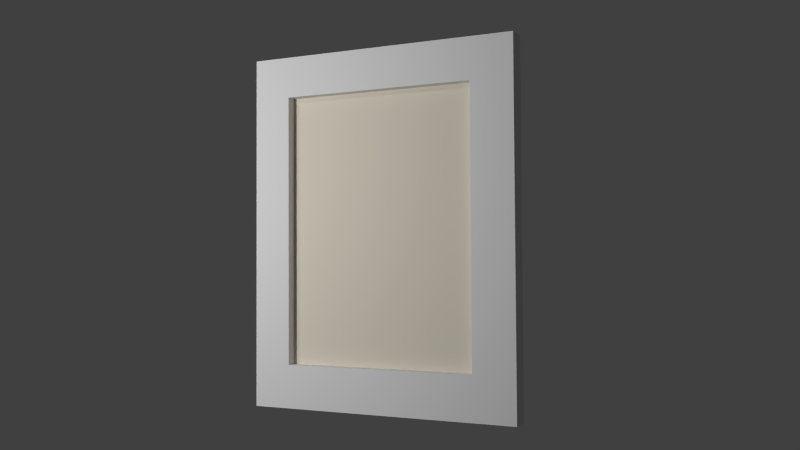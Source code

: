 # Source: back_hall_photo03.blend  (saved by Blender 2.74.0; exported with 4.5.12 LTS)
import bpy
from mathutils import Matrix  # noqa: F401  (used for matrix-valued properties, if any)

bpy.ops.wm.read_factory_settings(use_empty=True)
scene = bpy.context.scene
scene.name = 'Scene'

# ---- collections
col_collection_1 = bpy.data.collections.new('Collection 1'); scene.collection.children.link(col_collection_1)
col_collection_5 = bpy.data.collections.new('Collection 5'); scene.collection.children.link(col_collection_5)
col_collection_20 = bpy.data.collections.new('Collection 20'); scene.collection.children.link(col_collection_20)

# ---- materials (node trees are filled in below, after node groups)
mat_back_hall_painting06_canvas = bpy.data.materials.new('back_hall_painting06_canvas')
mat_back_hall_painting06_canvas.alpha_threshold = 0.0
mat_back_hall_painting06_canvas.use_transparent_shadow = False
mat_back_hall_painting06_canvas.diffuse_color = (0.8, 0.738, 0.6243, 1.0)
mat_back_hall_painting06_canvas.roughness = 0.5
mat_back_hall_painting06_canvas.specular_intensity = 0.0
mat_painting_paper_backing01 = bpy.data.materials.new('painting_paper_backing01')
mat_painting_paper_backing01.alpha_threshold = 0.0
mat_painting_paper_backing01.use_transparent_shadow = False
mat_painting_paper_backing01.roughness = 0.5
mat_painting_paper_backing01.specular_intensity = 0.0
mat_frame06 = bpy.data.materials.new('frame06')
mat_frame06.alpha_threshold = 0.0
mat_frame06.use_transparent_shadow = False
mat_frame06.roughness = 0.5
mat_frame06.specular_intensity = 0.02778

# ---- material node trees

# ---- world
world_world = bpy.data.worlds.new('World'); scene.world = world_world
world_world.color = (0.05088, 0.05088, 0.05088)
world_world.use_sun_shadow = False
world_world.sun_shadow_jitter_overblur = 0.0
world_world.cycles.sampling_method = 'MANUAL'
world_world.cycles.sample_map_resolution = 256

# ---- cameras
cam_camera = bpy.data.cameras.new('Camera')
cam_camera.clip_end = 100.0
cam_camera.lens = 35.0
cam_camera.sensor_width = 32.0
cam_camera.sensor_height = 18.0
cam_camera.ortho_scale = 7.314
cam_camera.dof.focus_distance = 0.0
cam_camera.dof.aperture_fstop = 128.0

# ---- lights
light_lamp_001 = bpy.data.lights.new('Lamp.001', 'POINT')
light_lamp_001.transmission_factor = 0.0
light_lamp_001.cutoff_distance = 30.0
light_lamp_001.energy = 100.0
light_lamp_001.shadow_buffer_clip_start = 1.001
light_lamp_001.shadow_soft_size = 0.1
light_lamp_001.shadow_maximum_resolution = 0.006
light_lamp_001.use_absolute_resolution = True
light_lamp_001.cycles.use_multiple_importance_sampling = False
light_lamp = bpy.data.lights.new('Lamp', 'POINT')
light_lamp.transmission_factor = 0.0
light_lamp.cutoff_distance = 30.0
light_lamp.energy = 100.0
light_lamp.shadow_buffer_clip_start = 1.001
light_lamp.shadow_soft_size = 0.1
light_lamp.shadow_maximum_resolution = 0.006
light_lamp.use_absolute_resolution = True
light_lamp.cycles.use_multiple_importance_sampling = False

# ---- meshes
me_plane_007 = bpy.data.meshes.new('Plane.007')
me_plane_007.from_pydata([(0.1527, -0.0218, 0.6423), (0.1527, -0.0218, -0.6423), (1.08, -0.0218, 0.6423), (1.08, -0.0218, -0.6423)], [], [(0, 1, 3, 2)])
_uv = me_plane_007.uv_layers.new(name='UVMap')
_uv.uv.foreach_set('vector', [0.08442, 0.9776, 0.08442, 0.1496, 0.8971, 0.1496, 0.8971, 0.9776])
me_plane_007.materials.append(mat_back_hall_painting06_canvas)
me_plane_007.use_remesh_preserve_volume = False
me_plane_007.use_remesh_preserve_attributes = False
me_plane_007.use_mirror_vertex_groups = False
me_plane_007.update()
me_plane_000 = bpy.data.meshes.new('Plane.000')
me_plane_000.from_pydata([(-0.00362, -0.0002227, -0.7942), (-0.00362, -0.0002226, 0.7755), (-1.238, -0.0002228, -0.7942), (-1.238, -0.0002228, 0.7755)], [], [(0, 1, 3, 2)])
_uv = me_plane_000.uv_layers.new(name='UVMap')
_uv.uv.foreach_set('vector', [0.05565, 0.8312, 0.05565, 0.2433, 0.9494, 0.2433, 0.9494, 0.8312])
me_plane_000.materials.append(mat_painting_paper_backing01)
me_plane_000.use_remesh_preserve_volume = False
me_plane_000.use_remesh_preserve_attributes = False
me_plane_000.use_mirror_vertex_groups = False
me_plane_000.update()
me_plane_005 = bpy.data.meshes.new('Plane.005')
me_plane_005.from_pydata([(-0.0005051, 0.02324, 0.7963), (-0.000505, 0.02324, -0.7995), (1.247, 0.02324, 0.7963), (1.247, 0.02324, -0.7995), (1.057, 0.02324, 0.7963), (0.1742, 0.02324, 0.7963), (0.1742, 0.02324, -0.7995), (1.057, 0.02324, -0.7995), (-0.0005051, 0.02324, 0.6124), (-0.0005049, 0.02324, -0.6041), (1.247, 0.02324, -0.6041), (1.247, 0.02324, 0.6124), (0.1742, 0.02324, -0.6041), (0.1742, 0.02324, 0.6124), (1.057, 0.02324, -0.6041), (1.057, 0.02324, 0.6124), (-0.0005051, -0.06971, 0.7963), (-0.000505, -0.06971, -0.7995), (1.247, -0.06971, 0.7963), (1.247, -0.06971, -0.7995), (1.057, -0.06971, 0.7963), (0.1742, -0.06971, 0.7963), (0.1742, -0.06971, -0.7995), (1.057, -0.06971, -0.7995), (-0.0005051, -0.06971, 0.6124), (-0.000505, -0.06971, -0.6041), (1.247, -0.06971, -0.6041), (1.247, -0.06971, 0.6124), (0.1742, -0.06971, -0.6041), (0.1742, -0.06971, 0.6124), (1.057, -0.06971, -0.6041), (1.057, -0.06971, 0.6124)], [], [(14, 10, 3, 7), (9, 12, 6, 1), (12, 14, 7, 6), (4, 2, 11, 15), (15, 11, 10, 14), (0, 5, 13, 8), (8, 13, 12, 9), (5, 4, 15, 13), (30, 23, 19, 26), (25, 17, 22, 28), (28, 22, 23, 30), (20, 31, 27, 18), (31, 30, 26, 27), (16, 24, 29, 21), (24, 25, 28, 29), (21, 29, 31, 20), (6, 7, 23, 22), (4, 5, 21, 20), (11, 2, 18, 27), (9, 1, 17, 25), (3, 10, 26, 19), (14, 12, 28, 30), (0, 8, 24, 16), (1, 6, 22, 17), (15, 14, 30, 31), (2, 4, 20, 18), (12, 13, 29, 28), (7, 3, 19, 23), (10, 11, 27, 26), (5, 0, 16, 21), (8, 9, 25, 24), (13, 15, 31, 29)])
_uv = me_plane_005.uv_layers.new(name='UVMap')
_uv.uv.foreach_set('vector', [0.8514, 0.8756, 0.9946, 0.8756, 0.9946, 0.9976, 0.8514, 0.9976, -0.004736, 0.8756, 0.1394, 0.8756, 0.1361, 0.9976, -0.004736, 0.9976, 0.1394, 0.8756, 0.8514, 0.8756, 0.8514, 0.9976, 0.1361, 0.9976, 0.8514, 0.0003388, 0.9946, 0.0003386, 0.9946, 0.1152, 0.8514, 0.1152, 0.8514, 0.1152, 0.9946, 0.1152, 0.9946, 0.8756, 0.8514, 0.8756, -0.004736, 0.0003389, 0.1361, 0.0003388, 0.1394, 0.1152, -0.004736, 0.1152, -0.004736, 0.1152, 0.1394, 0.1152, 0.1394, 0.8756, -0.004736, 0.8756, 0.1361, 0.0003388, 0.8514, 0.0003388, 0.8514, 0.1152, 0.1394, 0.1152, 0.1416, 0.8756, 0.1416, 0.9976, -0.004841, 0.9976, -0.004841, 0.8756, 0.9945, 0.8756, 0.9945, 0.9976, 0.8536, 0.9976, 0.8536, 0.8756, 0.8536, 0.8756, 0.8536, 0.9976, 0.1416, 0.9976, 0.1416, 0.8756, 0.1416, 0.0003387, 0.1416, 0.1152, -0.004841, 0.1152, -0.004841, 0.0003387, 0.1416, 0.1152, 0.1416, 0.8756, -0.004841, 0.8756, -0.004841, 0.1152, 0.9945, 0.0003387, 0.9945, 0.1152, 0.8536, 0.1152, 0.8536, 0.0003386, 0.9945, 0.1152, 0.9945, 0.8756, 0.8536, 0.8756, 0.8536, 0.1152, 0.8536, 0.0003386, 0.8536, 0.1152, 0.1416, 0.1152, 0.1416, 0.0003387, 0.9508, 0.401, 0.9523, 0.08702, 0.9843, 0.08702, 0.9843, 0.401, 0.9523, 0.8393, 0.9508, 0.5253, 0.9843, 0.5253, 0.9843, 0.8393, 0.906, 0.6099, 0.906, 0.6753, 0.8784, 0.6753, 0.8784, 0.6099, 0.9508, 0.5175, 0.9508, 0.5869, 0.9173, 0.5869, 0.9173, 0.5175, 0.9475, 0.5865, 0.9475, 0.6559, 0.9199, 0.6559, 0.9199, 0.5865, 0.1004, 0.4964, 0.1004, 0.8104, 0.06545, 0.8104, 0.06545, 0.4964, 0.9508, 0.01951, 0.9508, 0.08488, 0.9173, 0.08488, 0.9173, 0.01951, 0.9508, 0.4631, 0.9508, 0.401, 0.9843, 0.401, 0.9843, 0.4631, 0.03276, 0.4935, 0.03276, 0.06091, 0.06478, 0.06091, 0.06478, 0.4935, 0.9478, 0.9068, 0.9523, 0.8393, 0.9843, 0.8393, 0.9872, 0.9068, 0.09976, 0.06091, 0.09976, 0.4935, 0.06478, 0.4935, 0.06478, 0.06091, 0.9523, 0.08702, 0.9478, 0.01951, 0.9872, 0.01951, 0.9843, 0.08702, 0.906, 0.1774, 0.906, 0.6099, 0.8784, 0.6099, 0.8784, 0.1774, 0.9508, 0.5253, 0.9508, 0.4631, 0.9843, 0.4631, 0.9843, 0.5253, 0.9508, 0.08488, 0.9508, 0.5175, 0.9173, 0.5175, 0.9173, 0.08488, 0.03343, 0.8104, 0.03343, 0.4964, 0.06545, 0.4964, 0.06545, 0.8104])
me_plane_005.materials.append(mat_frame06)
me_plane_005.use_remesh_preserve_volume = False
me_plane_005.use_remesh_preserve_attributes = False
me_plane_005.use_mirror_vertex_groups = False
me_plane_005.update()
arm_back_hall_painting05_armature = bpy.data.armatures.new('back_hall_painting05_armature')  # bones are not reproduced

# ---- objects
ob_canvas = bpy.data.objects.new('canvas', me_plane_007)
ob_paper_backing = bpy.data.objects.new('paper_backing', me_plane_000)
ob_back_hall_painting05_armature = bpy.data.objects.new('back_hall_painting05_armature', arm_back_hall_painting05_armature)
ob_frame = bpy.data.objects.new('frame', me_plane_005)
ob_lamp_001 = bpy.data.objects.new('Lamp.001', light_lamp_001)
ob_lamp = bpy.data.objects.new('Lamp', light_lamp)
ob_camera = bpy.data.objects.new('Camera', cam_camera)

# ---- transforms, parenting, visibility, modifiers, constraints
ob_canvas.parent = ob_back_hall_painting05_armature
ob_canvas.location = (0.0, 0.0, 0.0)
ob_canvas.lineart.crease_threshold = 0.0
_vg = ob_canvas.vertex_groups.new(name='bedroom_sw_painting01_bone')
_vg.add([0, 1, 2, 3], 1.0, 'REPLACE')
_vg = ob_canvas.vertex_groups.new(name='back_hall_painting05_bone')
_vg.add([0, 1, 2, 3], 1.0, 'REPLACE')
_m = ob_canvas.modifiers.new('Armature', 'ARMATURE')
_m.object = ob_back_hall_painting05_armature
ob_paper_backing.parent = ob_back_hall_painting05_armature
ob_paper_backing.location = (0.0, 0.0, 0.0)
ob_paper_backing.rotation_euler = (0.0, -0.0, 3.142)
ob_paper_backing.lineart.crease_threshold = 0.0
_vg = ob_paper_backing.vertex_groups.new(name='bedroom_sw_painting01_bone')
_vg.add([0, 1, 2, 3], 1.0, 'REPLACE')
_vg = ob_paper_backing.vertex_groups.new(name='back_hall_painting05_bone')
_vg.add([0, 1, 2, 3], 1.0, 'REPLACE')
_m = ob_paper_backing.modifiers.new('Armature', 'ARMATURE')
_m.object = ob_back_hall_painting05_armature
ob_back_hall_painting05_armature.location = (0.0, 0.0, 0.0)
ob_back_hall_painting05_armature.lineart.crease_threshold = 0.0
ob_frame.parent = ob_back_hall_painting05_armature
ob_frame.location = (0.0, 0.0, 0.0)
ob_frame.lineart.crease_threshold = 0.0
_vg = ob_frame.vertex_groups.new(name='bedroom_sw_painting01_bone')
_vg.add([0, 1, 2, 3, 4, 5, 6, 7, 8, 9, 10, 11, 12, 13, 14, 15, 16, 17, 18, 19, 20, 21, 22, 23, 24, 25, 26, 27, 28, 29, 30, 31], 1.0, 'REPLACE')
_vg = ob_frame.vertex_groups.new(name='back_hall_painting05_bone')
for _i, _w in zip([0, 1, 2, 3, 4, 5, 6, 7, 8, 9, 10, 11, 12, 13, 14, 15, 16, 17, 18, 19, 20, 21, 22, 23, 24, 25, 26, 27, 28, 29, 30, 31], [1.0, 1.0, 1.0, 1.0, 1.0, 1.0, 1.0, 1.0, 1.0, 1.0, 1.0, 1.0, 1.0, 1.0, 1.0, 1.0, 1.0, 1.0, 1.0, 1.0, 1.0, 1.0, 1.0, 1.0, 1.0, 1.0, 1.0, 1.0, 1.0, 1.0, 1.0, 1.0]): _vg.add([_i], _w, 'REPLACE')
_m = ob_frame.modifiers.new('Armature', 'ARMATURE')
_m.object = ob_back_hall_painting05_armature
ob_lamp_001.location = (-0.4106, -2.126, 0.2623)
ob_lamp_001.rotation_euler = (0.6503, 0.05522, 1.866)
ob_lamp_001.scale = (0.5, 0.5, 0.5)
ob_lamp_001.lock_rotations_4d = False
ob_lamp_001.empty_display_type = 'ARROWS'
ob_lamp_001.color = (0.0, 0.0, 0.0, 0.0)
ob_lamp_001.lineart.crease_threshold = 0.0
ob_lamp.location = (-2.017, -3.656, 2.17)
ob_lamp.rotation_euler = (0.6503, 0.05522, 1.866)
ob_lamp.scale = (0.5, 0.5, 0.5)
ob_lamp.lock_rotations_4d = False
ob_lamp.empty_display_type = 'ARROWS'
ob_lamp.color = (0.0, 0.0, 0.0, 0.0)
ob_lamp.lineart.crease_threshold = 0.0
ob_camera.location = (2.332, -3.451, -0.1174)
ob_camera.rotation_euler = (1.607, 0.005423, 0.4415)
ob_camera.lock_rotations_4d = False
ob_camera.empty_display_type = 'ARROWS'
ob_camera.color = (0.0, 0.0, 0.0, 0.0)
ob_camera.display_type = 'WIRE'
ob_camera.lineart.crease_threshold = 0.0

# ---- collection membership
col_collection_1.objects.link(ob_canvas)
col_collection_1.objects.link(ob_paper_backing)
col_collection_5.objects.link(ob_back_hall_painting05_armature)
col_collection_5.objects.link(ob_frame)
col_collection_20.objects.link(ob_lamp_001)
col_collection_20.objects.link(ob_lamp)
col_collection_20.objects.link(ob_camera)

# ---- scene / render settings (as saved in the file)
scene.camera = ob_camera
scene.frame_start = 1; scene.frame_end = 21; scene.frame_set(21)
scene.render.engine = 'BLENDER_EEVEE_NEXT'
scene.render.image_settings.color_mode = 'RGB'
scene.render.image_settings.compression = 90
scene.render.resolution_percentage = 50
scene.render.dither_intensity = 0.0
scene.render.bake_margin = 2
scene.cycles.use_denoising = False
scene.cycles.samples = 10
scene.cycles.sampling_pattern = 'TABULATED_SOBOL'
scene.cycles.light_sampling_threshold = 0.0
scene.cycles.use_adaptive_sampling = False
scene.cycles.use_light_tree = False
scene.cycles.blur_glossy = 0.0
scene.cycles.volume_bounces = 1
scene.cycles.pixel_filter_type = 'GAUSSIAN'
scene.cycles.sample_clamp_indirect = 0.0
scene.view_settings.view_transform = 'Standard'
bpy.context.view_layer.update()
